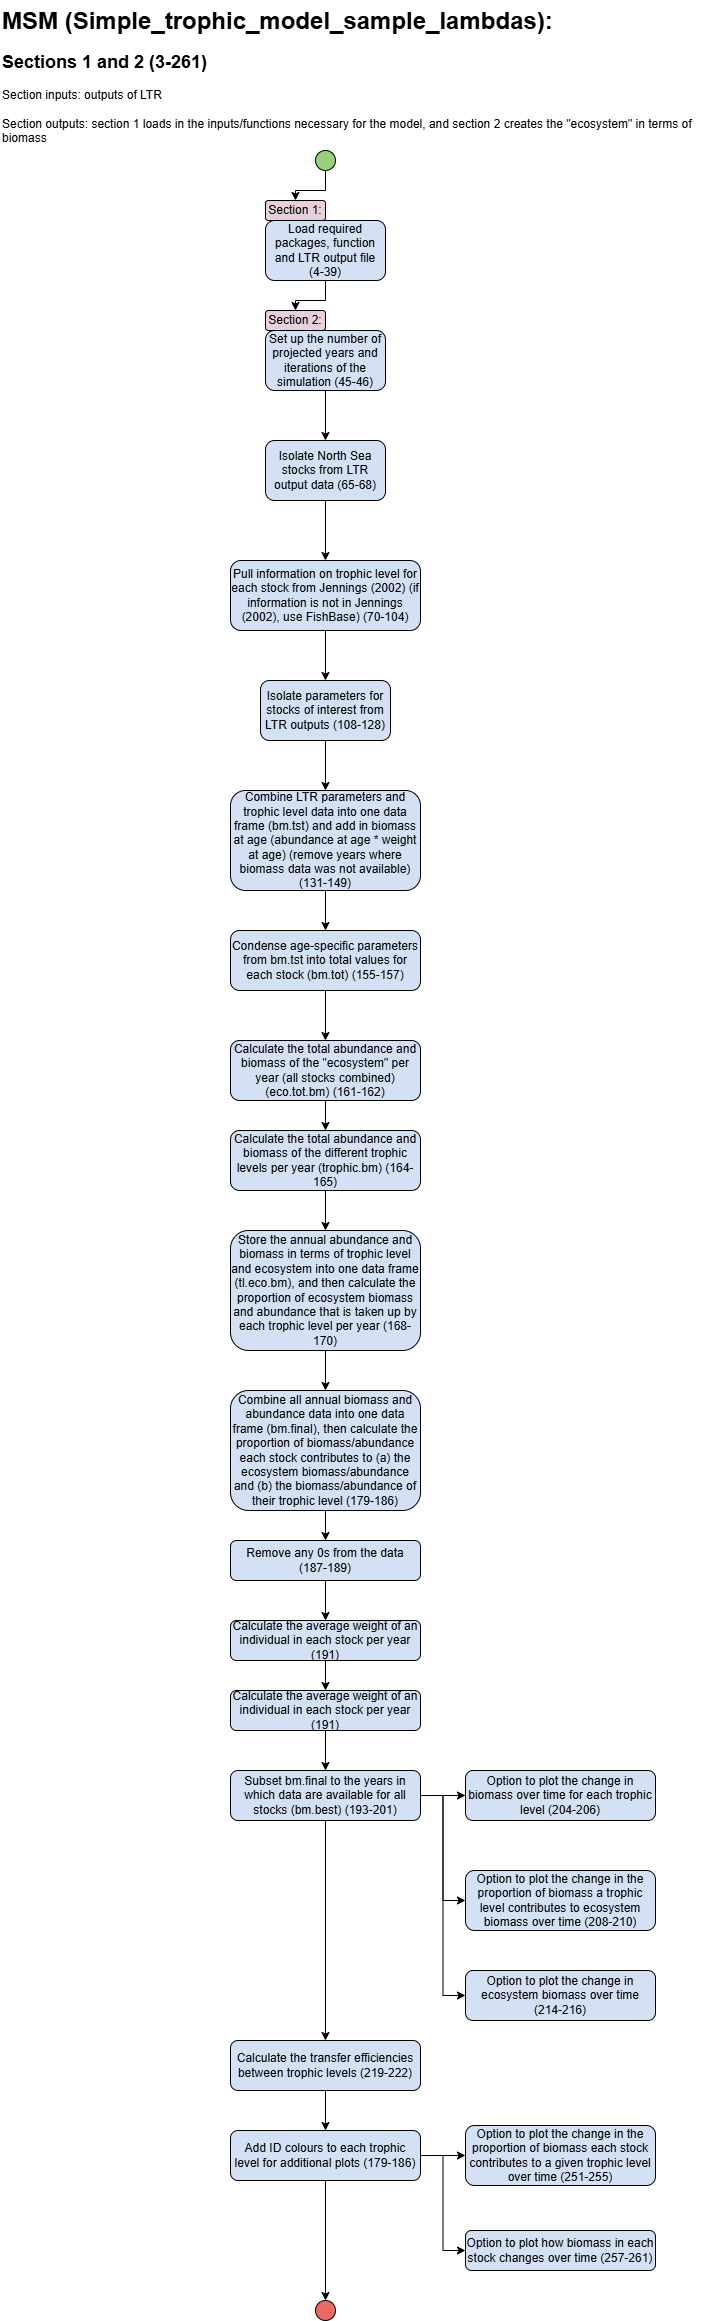

The diagram above was exported from draw.io. Its source (the exported page's mxGraphModel, read from the mxfile embedded in the PNG):
<mxGraphModel dx="1034" dy="1800" grid="1" gridSize="10" guides="1" tooltips="1" connect="1" arrows="1" fold="1" page="1" pageScale="1" pageWidth="850" pageHeight="1100" math="0" shadow="0">
  <root>
    <mxCell id="0" />
    <mxCell id="1" parent="0" />
    <mxCell id="fi68BGcDUg4hPVGr9xGj-19" value="&lt;h1 style=&quot;margin-top: 0px;&quot;&gt;&lt;span style=&quot;background-color: transparent; color: light-dark(rgb(0, 0, 0), rgb(255, 255, 255));&quot;&gt;MSM (Simple_trophic_model_sample_lambdas):&lt;/span&gt;&lt;/h1&gt;&lt;div&gt;&lt;span style=&quot;background-color: transparent; color: light-dark(rgb(0, 0, 0), rgb(255, 255, 255));&quot;&gt;&lt;b&gt;&lt;font style=&quot;font-size: 18px;&quot;&gt;Sections 1 and 2 (3-261)&lt;/font&gt;&lt;/b&gt;&lt;/span&gt;&lt;/div&gt;&lt;div&gt;&lt;span style=&quot;background-color: transparent; color: light-dark(rgb(0, 0, 0), rgb(255, 255, 255));&quot;&gt;&lt;br&gt;&lt;/span&gt;&lt;/div&gt;&lt;div&gt;&lt;span style=&quot;background-color: transparent; color: light-dark(rgb(0, 0, 0), rgb(255, 255, 255));&quot;&gt;Section inputs: outputs of LTR&lt;/span&gt;&lt;/div&gt;&lt;div&gt;&lt;span style=&quot;background-color: transparent; color: light-dark(rgb(0, 0, 0), rgb(255, 255, 255));&quot;&gt;&lt;br&gt;&lt;/span&gt;&lt;/div&gt;&lt;div&gt;Section outputs: section 1 loads in the inputs/functions necessary for the model, and section 2 creates the &quot;ecosystem&quot; in terms of biomass&lt;/div&gt;&lt;div&gt;&lt;br&gt;&lt;/div&gt;&lt;div&gt;&lt;br&gt;&lt;/div&gt;" style="text;html=1;whiteSpace=wrap;overflow=hidden;rounded=0;" parent="1" vertex="1">
      <mxGeometry x="45" y="-1100" width="710" height="140" as="geometry" />
    </mxCell>
    <mxCell id="1jEVhBLeobTqEV7YDO-L-30" style="edgeStyle=orthogonalEdgeStyle;rounded=0;orthogonalLoop=1;jettySize=auto;html=1;exitX=0.5;exitY=1;exitDx=0;exitDy=0;entryX=0.5;entryY=0;entryDx=0;entryDy=0;" edge="1" parent="1" source="fi68BGcDUg4hPVGr9xGj-22" target="1jEVhBLeobTqEV7YDO-L-2">
      <mxGeometry relative="1" as="geometry" />
    </mxCell>
    <mxCell id="fi68BGcDUg4hPVGr9xGj-22" value="" style="ellipse;whiteSpace=wrap;html=1;aspect=fixed;fillColor=#97D077;" parent="1" vertex="1">
      <mxGeometry x="360" y="-950" width="20" height="20" as="geometry" />
    </mxCell>
    <mxCell id="1jEVhBLeobTqEV7YDO-L-31" style="edgeStyle=orthogonalEdgeStyle;rounded=0;orthogonalLoop=1;jettySize=auto;html=1;exitX=0.5;exitY=1;exitDx=0;exitDy=0;entryX=0.5;entryY=0;entryDx=0;entryDy=0;" edge="1" parent="1" source="1jEVhBLeobTqEV7YDO-L-1" target="1jEVhBLeobTqEV7YDO-L-4">
      <mxGeometry relative="1" as="geometry" />
    </mxCell>
    <mxCell id="1jEVhBLeobTqEV7YDO-L-1" value="Load required packages, function and LTR output file (4-39)" style="rounded=1;whiteSpace=wrap;html=1;fillColor=#D4E1F5;" vertex="1" parent="1">
      <mxGeometry x="310" y="-880" width="120" height="60" as="geometry" />
    </mxCell>
    <mxCell id="1jEVhBLeobTqEV7YDO-L-2" value="Section 1:" style="rounded=1;whiteSpace=wrap;html=1;fillColor=#E6D0DE;" vertex="1" parent="1">
      <mxGeometry x="310" y="-900" width="60" height="20" as="geometry" />
    </mxCell>
    <mxCell id="1jEVhBLeobTqEV7YDO-L-32" style="edgeStyle=orthogonalEdgeStyle;rounded=0;orthogonalLoop=1;jettySize=auto;html=1;exitX=0.5;exitY=1;exitDx=0;exitDy=0;entryX=0.5;entryY=0;entryDx=0;entryDy=0;" edge="1" parent="1" source="1jEVhBLeobTqEV7YDO-L-3" target="1jEVhBLeobTqEV7YDO-L-5">
      <mxGeometry relative="1" as="geometry" />
    </mxCell>
    <mxCell id="1jEVhBLeobTqEV7YDO-L-3" value="Set up the number of projected years and iterations of the simulation (45-46)" style="rounded=1;whiteSpace=wrap;html=1;fillColor=#D4E1F5;" vertex="1" parent="1">
      <mxGeometry x="310" y="-770" width="120" height="60" as="geometry" />
    </mxCell>
    <mxCell id="1jEVhBLeobTqEV7YDO-L-4" value="Section 2:" style="rounded=1;whiteSpace=wrap;html=1;fillColor=#E6D0DE;" vertex="1" parent="1">
      <mxGeometry x="310" y="-790" width="60" height="20" as="geometry" />
    </mxCell>
    <mxCell id="1jEVhBLeobTqEV7YDO-L-33" style="edgeStyle=orthogonalEdgeStyle;rounded=0;orthogonalLoop=1;jettySize=auto;html=1;exitX=0.5;exitY=1;exitDx=0;exitDy=0;" edge="1" parent="1" source="1jEVhBLeobTqEV7YDO-L-5" target="1jEVhBLeobTqEV7YDO-L-6">
      <mxGeometry relative="1" as="geometry" />
    </mxCell>
    <mxCell id="1jEVhBLeobTqEV7YDO-L-5" value="Isolate North Sea stocks from LTR output data (65-68)" style="rounded=1;whiteSpace=wrap;html=1;fillColor=#D4E1F5;" vertex="1" parent="1">
      <mxGeometry x="310" y="-660" width="120" height="60" as="geometry" />
    </mxCell>
    <mxCell id="1jEVhBLeobTqEV7YDO-L-34" style="edgeStyle=orthogonalEdgeStyle;rounded=0;orthogonalLoop=1;jettySize=auto;html=1;exitX=0.5;exitY=1;exitDx=0;exitDy=0;entryX=0.5;entryY=0;entryDx=0;entryDy=0;" edge="1" parent="1" source="1jEVhBLeobTqEV7YDO-L-6" target="1jEVhBLeobTqEV7YDO-L-7">
      <mxGeometry relative="1" as="geometry" />
    </mxCell>
    <mxCell id="1jEVhBLeobTqEV7YDO-L-6" value="Pull information on trophic level for each stock from Jennings (2002) (if information is not in Jennings (2002), use FishBase) (70-104)" style="rounded=1;whiteSpace=wrap;html=1;fillColor=#D4E1F5;" vertex="1" parent="1">
      <mxGeometry x="275" y="-540" width="190" height="70" as="geometry" />
    </mxCell>
    <mxCell id="1jEVhBLeobTqEV7YDO-L-35" style="edgeStyle=orthogonalEdgeStyle;rounded=0;orthogonalLoop=1;jettySize=auto;html=1;exitX=0.5;exitY=1;exitDx=0;exitDy=0;entryX=0.5;entryY=0;entryDx=0;entryDy=0;" edge="1" parent="1" source="1jEVhBLeobTqEV7YDO-L-7" target="1jEVhBLeobTqEV7YDO-L-8">
      <mxGeometry relative="1" as="geometry" />
    </mxCell>
    <mxCell id="1jEVhBLeobTqEV7YDO-L-7" value="Isolate parameters for stocks of interest from LTR outputs (108-128)" style="rounded=1;whiteSpace=wrap;html=1;fillColor=#D4E1F5;" vertex="1" parent="1">
      <mxGeometry x="305" y="-420" width="130" height="60" as="geometry" />
    </mxCell>
    <mxCell id="1jEVhBLeobTqEV7YDO-L-37" style="edgeStyle=orthogonalEdgeStyle;rounded=0;orthogonalLoop=1;jettySize=auto;html=1;exitX=0.5;exitY=1;exitDx=0;exitDy=0;entryX=0.5;entryY=0;entryDx=0;entryDy=0;" edge="1" parent="1" source="1jEVhBLeobTqEV7YDO-L-8" target="1jEVhBLeobTqEV7YDO-L-9">
      <mxGeometry relative="1" as="geometry" />
    </mxCell>
    <mxCell id="1jEVhBLeobTqEV7YDO-L-8" value="Combine LTR parameters and trophic level data into one data frame (bm.tst) and add in biomass at age (abundance at age * weight at age) (remove years where biomass data was not available) (131-149)" style="rounded=1;whiteSpace=wrap;html=1;fillColor=#D4E1F5;" vertex="1" parent="1">
      <mxGeometry x="275" y="-310" width="190" height="100" as="geometry" />
    </mxCell>
    <mxCell id="1jEVhBLeobTqEV7YDO-L-38" style="edgeStyle=orthogonalEdgeStyle;rounded=0;orthogonalLoop=1;jettySize=auto;html=1;exitX=0.5;exitY=1;exitDx=0;exitDy=0;entryX=0.5;entryY=0;entryDx=0;entryDy=0;" edge="1" parent="1" source="1jEVhBLeobTqEV7YDO-L-9" target="1jEVhBLeobTqEV7YDO-L-10">
      <mxGeometry relative="1" as="geometry" />
    </mxCell>
    <mxCell id="1jEVhBLeobTqEV7YDO-L-9" value="Condense age-specific parameters from bm.tst into total values for each stock (bm.tot) (155-157)" style="rounded=1;whiteSpace=wrap;html=1;fillColor=#D4E1F5;" vertex="1" parent="1">
      <mxGeometry x="275" y="-170" width="190" height="60" as="geometry" />
    </mxCell>
    <mxCell id="1jEVhBLeobTqEV7YDO-L-39" style="edgeStyle=orthogonalEdgeStyle;rounded=0;orthogonalLoop=1;jettySize=auto;html=1;exitX=0.5;exitY=1;exitDx=0;exitDy=0;entryX=0.5;entryY=0;entryDx=0;entryDy=0;" edge="1" parent="1" source="1jEVhBLeobTqEV7YDO-L-10" target="1jEVhBLeobTqEV7YDO-L-11">
      <mxGeometry relative="1" as="geometry" />
    </mxCell>
    <mxCell id="1jEVhBLeobTqEV7YDO-L-10" value="Calculate the total abundance and biomass of the &quot;ecosystem&quot; per year (all stocks combined) (eco.tot.bm) (161-162)" style="rounded=1;whiteSpace=wrap;html=1;fillColor=#D4E1F5;" vertex="1" parent="1">
      <mxGeometry x="275" y="-60" width="190" height="60" as="geometry" />
    </mxCell>
    <mxCell id="1jEVhBLeobTqEV7YDO-L-40" style="edgeStyle=orthogonalEdgeStyle;rounded=0;orthogonalLoop=1;jettySize=auto;html=1;exitX=0.5;exitY=1;exitDx=0;exitDy=0;entryX=0.5;entryY=0;entryDx=0;entryDy=0;" edge="1" parent="1" source="1jEVhBLeobTqEV7YDO-L-11" target="1jEVhBLeobTqEV7YDO-L-12">
      <mxGeometry relative="1" as="geometry" />
    </mxCell>
    <mxCell id="1jEVhBLeobTqEV7YDO-L-11" value="Calculate the total abundance and biomass of the different trophic levels per year (trophic.bm) (164-165)" style="rounded=1;whiteSpace=wrap;html=1;fillColor=#D4E1F5;" vertex="1" parent="1">
      <mxGeometry x="275" y="30" width="190" height="60" as="geometry" />
    </mxCell>
    <mxCell id="1jEVhBLeobTqEV7YDO-L-41" style="edgeStyle=orthogonalEdgeStyle;rounded=0;orthogonalLoop=1;jettySize=auto;html=1;exitX=0.5;exitY=1;exitDx=0;exitDy=0;entryX=0.5;entryY=0;entryDx=0;entryDy=0;" edge="1" parent="1" source="1jEVhBLeobTqEV7YDO-L-12" target="1jEVhBLeobTqEV7YDO-L-13">
      <mxGeometry relative="1" as="geometry" />
    </mxCell>
    <mxCell id="1jEVhBLeobTqEV7YDO-L-12" value="Store the annual abundance and biomass in terms of trophic level and ecosystem into one data frame (tl.eco.bm), and then calculate the proportion of ecosystem biomass and abundance that is taken up by each trophic level per year (168-170)" style="rounded=1;whiteSpace=wrap;html=1;fillColor=#D4E1F5;" vertex="1" parent="1">
      <mxGeometry x="275" y="130" width="190" height="120" as="geometry" />
    </mxCell>
    <mxCell id="1jEVhBLeobTqEV7YDO-L-42" style="edgeStyle=orthogonalEdgeStyle;rounded=0;orthogonalLoop=1;jettySize=auto;html=1;exitX=0.5;exitY=1;exitDx=0;exitDy=0;entryX=0.5;entryY=0;entryDx=0;entryDy=0;" edge="1" parent="1" source="1jEVhBLeobTqEV7YDO-L-13" target="1jEVhBLeobTqEV7YDO-L-14">
      <mxGeometry relative="1" as="geometry" />
    </mxCell>
    <mxCell id="1jEVhBLeobTqEV7YDO-L-13" value="Combine all annual biomass and abundance data into one data frame (bm.final), then calculate the proportion of biomass/abundance each stock contributes to (a) the ecosystem biomass/abundance and (b) the biomass/abundance of their trophic level (179-186)" style="rounded=1;whiteSpace=wrap;html=1;fillColor=#D4E1F5;" vertex="1" parent="1">
      <mxGeometry x="275" y="290" width="190" height="120" as="geometry" />
    </mxCell>
    <mxCell id="1jEVhBLeobTqEV7YDO-L-43" style="edgeStyle=orthogonalEdgeStyle;rounded=0;orthogonalLoop=1;jettySize=auto;html=1;exitX=0.5;exitY=1;exitDx=0;exitDy=0;entryX=0.5;entryY=0;entryDx=0;entryDy=0;" edge="1" parent="1" source="1jEVhBLeobTqEV7YDO-L-14" target="1jEVhBLeobTqEV7YDO-L-15">
      <mxGeometry relative="1" as="geometry" />
    </mxCell>
    <mxCell id="1jEVhBLeobTqEV7YDO-L-14" value="Remove any 0s from the data (187-189)" style="rounded=1;whiteSpace=wrap;html=1;fillColor=#D4E1F5;" vertex="1" parent="1">
      <mxGeometry x="275" y="440" width="190" height="40" as="geometry" />
    </mxCell>
    <mxCell id="1jEVhBLeobTqEV7YDO-L-44" style="edgeStyle=orthogonalEdgeStyle;rounded=0;orthogonalLoop=1;jettySize=auto;html=1;exitX=0.5;exitY=1;exitDx=0;exitDy=0;entryX=0.5;entryY=0;entryDx=0;entryDy=0;" edge="1" parent="1" source="1jEVhBLeobTqEV7YDO-L-15" target="1jEVhBLeobTqEV7YDO-L-16">
      <mxGeometry relative="1" as="geometry" />
    </mxCell>
    <mxCell id="1jEVhBLeobTqEV7YDO-L-15" value="Calculate&lt;span style=&quot;color: rgba(0, 0, 0, 0); font-family: monospace; font-size: 0px; text-align: start; text-wrap-mode: nowrap;&quot;&gt;%3CmxGraphModel%3E%3Croot%3E%3CmxCell%20id%3D%220%22%2F%3E%3CmxCell%20id%3D%221%22%20parent%3D%220%22%2F%3E%3CmxCell%20id%3D%222%22%20value%3D%22Remove%20any%200s%20from%20the%20data%20(187-189)%22%20style%3D%22rounded%3D1%3BwhiteSpace%3Dwrap%3Bhtml%3D1%3BfillColor%3D%23D4E1F5%3B%22%20vertex%3D%221%22%20parent%3D%221%22%3E%3CmxGeometry%20x%3D%22270%22%20y%3D%22420%22%20width%3D%22190%22%20height%3D%2240%22%20as%3D%22geometry%22%2F%3E%3C%2FmxCell%3E%3C%2Froot%3E%3C%2FmxGraphModel%3E&lt;/span&gt;&lt;span style=&quot;color: rgba(0, 0, 0, 0); font-family: monospace; font-size: 0px; text-align: start; text-wrap-mode: nowrap;&quot;&gt;%3CmxGraphModel%3E%3Croot%3E%3CmxCell%20id%3D%220%22%2F%3E%3CmxCell%20id%3D%221%22%20parent%3D%220%22%2F%3E%3CmxCell%20id%3D%222%22%20value%3D%22Remove%20any%200s%20from%20the%20data%20(187-189)%22%20style%3D%22rounded%3D1%3BwhiteSpace%3Dwrap%3Bhtml%3D1%3BfillColor%3D%23D4E1F5%3B%22%20vertex%3D%221%22%20parent%3D%221%22%3E%3CmxGeometry%20x%3D%22270%22%20y%3D%22420%22%20width%3D%22190%22%20height%3D%2240%22%20as%3D%22geometry%22%2F%3E%3C%2FmxCell%3E%3C%2Froot%3E%3C%2FmxGraphModel%3E&lt;/span&gt;&amp;nbsp;the average weight of an individual in each stock per year (191)" style="rounded=1;whiteSpace=wrap;html=1;fillColor=#D4E1F5;" vertex="1" parent="1">
      <mxGeometry x="275" y="520" width="190" height="40" as="geometry" />
    </mxCell>
    <mxCell id="1jEVhBLeobTqEV7YDO-L-45" style="edgeStyle=orthogonalEdgeStyle;rounded=0;orthogonalLoop=1;jettySize=auto;html=1;exitX=0.5;exitY=1;exitDx=0;exitDy=0;entryX=0.5;entryY=0;entryDx=0;entryDy=0;" edge="1" parent="1" source="1jEVhBLeobTqEV7YDO-L-16" target="1jEVhBLeobTqEV7YDO-L-17">
      <mxGeometry relative="1" as="geometry" />
    </mxCell>
    <mxCell id="1jEVhBLeobTqEV7YDO-L-16" value="Calculate&lt;span style=&quot;color: rgba(0, 0, 0, 0); font-family: monospace; font-size: 0px; text-align: start; text-wrap-mode: nowrap;&quot;&gt;%3CmxGraphModel%3E%3Croot%3E%3CmxCell%20id%3D%220%22%2F%3E%3CmxCell%20id%3D%221%22%20parent%3D%220%22%2F%3E%3CmxCell%20id%3D%222%22%20value%3D%22Remove%20any%200s%20from%20the%20data%20(187-189)%22%20style%3D%22rounded%3D1%3BwhiteSpace%3Dwrap%3Bhtml%3D1%3BfillColor%3D%23D4E1F5%3B%22%20vertex%3D%221%22%20parent%3D%221%22%3E%3CmxGeometry%20x%3D%22270%22%20y%3D%22420%22%20width%3D%22190%22%20height%3D%2240%22%20as%3D%22geometry%22%2F%3E%3C%2FmxCell%3E%3C%2Froot%3E%3C%2FmxGraphModel%3E&lt;/span&gt;&lt;span style=&quot;color: rgba(0, 0, 0, 0); font-family: monospace; font-size: 0px; text-align: start; text-wrap-mode: nowrap;&quot;&gt;%3CmxGraphModel%3E%3Croot%3E%3CmxCell%20id%3D%220%22%2F%3E%3CmxCell%20id%3D%221%22%20parent%3D%220%22%2F%3E%3CmxCell%20id%3D%222%22%20value%3D%22Remove%20any%200s%20from%20the%20data%20(187-189)%22%20style%3D%22rounded%3D1%3BwhiteSpace%3Dwrap%3Bhtml%3D1%3BfillColor%3D%23D4E1F5%3B%22%20vertex%3D%221%22%20parent%3D%221%22%3E%3CmxGeometry%20x%3D%22270%22%20y%3D%22420%22%20width%3D%22190%22%20height%3D%2240%22%20as%3D%22geometry%22%2F%3E%3C%2FmxCell%3E%3C%2Froot%3E%3C%2FmxGraphModel%3E&lt;/span&gt;&amp;nbsp;the average weight of an individual in each stock per year (191)" style="rounded=1;whiteSpace=wrap;html=1;fillColor=#D4E1F5;" vertex="1" parent="1">
      <mxGeometry x="275" y="590" width="190" height="40" as="geometry" />
    </mxCell>
    <mxCell id="1jEVhBLeobTqEV7YDO-L-46" style="edgeStyle=orthogonalEdgeStyle;rounded=0;orthogonalLoop=1;jettySize=auto;html=1;exitX=1;exitY=0.5;exitDx=0;exitDy=0;entryX=0;entryY=0.5;entryDx=0;entryDy=0;" edge="1" parent="1" source="1jEVhBLeobTqEV7YDO-L-17" target="1jEVhBLeobTqEV7YDO-L-19">
      <mxGeometry relative="1" as="geometry" />
    </mxCell>
    <mxCell id="1jEVhBLeobTqEV7YDO-L-47" style="edgeStyle=orthogonalEdgeStyle;rounded=0;orthogonalLoop=1;jettySize=auto;html=1;exitX=1;exitY=0.5;exitDx=0;exitDy=0;entryX=0;entryY=0.5;entryDx=0;entryDy=0;" edge="1" parent="1" source="1jEVhBLeobTqEV7YDO-L-17" target="1jEVhBLeobTqEV7YDO-L-18">
      <mxGeometry relative="1" as="geometry" />
    </mxCell>
    <mxCell id="1jEVhBLeobTqEV7YDO-L-48" style="edgeStyle=orthogonalEdgeStyle;rounded=0;orthogonalLoop=1;jettySize=auto;html=1;exitX=1;exitY=0.5;exitDx=0;exitDy=0;entryX=0;entryY=0.5;entryDx=0;entryDy=0;" edge="1" parent="1" source="1jEVhBLeobTqEV7YDO-L-17" target="1jEVhBLeobTqEV7YDO-L-20">
      <mxGeometry relative="1" as="geometry" />
    </mxCell>
    <mxCell id="1jEVhBLeobTqEV7YDO-L-49" style="edgeStyle=orthogonalEdgeStyle;rounded=0;orthogonalLoop=1;jettySize=auto;html=1;exitX=0.5;exitY=1;exitDx=0;exitDy=0;entryX=0.5;entryY=0;entryDx=0;entryDy=0;" edge="1" parent="1" source="1jEVhBLeobTqEV7YDO-L-17" target="1jEVhBLeobTqEV7YDO-L-21">
      <mxGeometry relative="1" as="geometry" />
    </mxCell>
    <mxCell id="1jEVhBLeobTqEV7YDO-L-17" value="Subset bm.final to the years in which data are available for all stocks (bm.best) (193-201)" style="rounded=1;whiteSpace=wrap;html=1;fillColor=#D4E1F5;" vertex="1" parent="1">
      <mxGeometry x="275" y="670" width="190" height="50" as="geometry" />
    </mxCell>
    <mxCell id="1jEVhBLeobTqEV7YDO-L-18" value="Option to plot the change in the proportion of biomass a trophic level contributes to ecosystem biomass over time (208-210)" style="rounded=1;whiteSpace=wrap;html=1;fillColor=#D4E1F5;" vertex="1" parent="1">
      <mxGeometry x="510" y="770" width="190" height="60" as="geometry" />
    </mxCell>
    <mxCell id="1jEVhBLeobTqEV7YDO-L-19" value="Option to plot the change in biomass over time for each trophic level (204-206)" style="rounded=1;whiteSpace=wrap;html=1;fillColor=#D4E1F5;" vertex="1" parent="1">
      <mxGeometry x="510" y="670" width="190" height="50" as="geometry" />
    </mxCell>
    <mxCell id="1jEVhBLeobTqEV7YDO-L-20" value="Option to plot the change in ecosystem biomass over time (214-216)" style="rounded=1;whiteSpace=wrap;html=1;fillColor=#D4E1F5;" vertex="1" parent="1">
      <mxGeometry x="510" y="870" width="190" height="50" as="geometry" />
    </mxCell>
    <mxCell id="1jEVhBLeobTqEV7YDO-L-50" style="edgeStyle=orthogonalEdgeStyle;rounded=0;orthogonalLoop=1;jettySize=auto;html=1;exitX=0.5;exitY=1;exitDx=0;exitDy=0;entryX=0.5;entryY=0;entryDx=0;entryDy=0;" edge="1" parent="1" source="1jEVhBLeobTqEV7YDO-L-21" target="1jEVhBLeobTqEV7YDO-L-22">
      <mxGeometry relative="1" as="geometry" />
    </mxCell>
    <mxCell id="1jEVhBLeobTqEV7YDO-L-21" value="Calculate the transfer efficiencies between trophic levels (219-222)" style="rounded=1;whiteSpace=wrap;html=1;fillColor=#D4E1F5;" vertex="1" parent="1">
      <mxGeometry x="275" y="940" width="190" height="50" as="geometry" />
    </mxCell>
    <mxCell id="1jEVhBLeobTqEV7YDO-L-25" style="edgeStyle=orthogonalEdgeStyle;rounded=0;orthogonalLoop=1;jettySize=auto;html=1;exitX=1;exitY=0.5;exitDx=0;exitDy=0;entryX=0;entryY=0.5;entryDx=0;entryDy=0;" edge="1" parent="1" source="1jEVhBLeobTqEV7YDO-L-22" target="1jEVhBLeobTqEV7YDO-L-23">
      <mxGeometry relative="1" as="geometry" />
    </mxCell>
    <mxCell id="1jEVhBLeobTqEV7YDO-L-27" style="edgeStyle=orthogonalEdgeStyle;rounded=0;orthogonalLoop=1;jettySize=auto;html=1;exitX=1;exitY=0.5;exitDx=0;exitDy=0;entryX=0;entryY=0.5;entryDx=0;entryDy=0;" edge="1" parent="1" source="1jEVhBLeobTqEV7YDO-L-22" target="1jEVhBLeobTqEV7YDO-L-24">
      <mxGeometry relative="1" as="geometry" />
    </mxCell>
    <mxCell id="1jEVhBLeobTqEV7YDO-L-51" style="edgeStyle=orthogonalEdgeStyle;rounded=0;orthogonalLoop=1;jettySize=auto;html=1;exitX=0.5;exitY=1;exitDx=0;exitDy=0;entryX=0.5;entryY=0;entryDx=0;entryDy=0;" edge="1" parent="1" source="1jEVhBLeobTqEV7YDO-L-22" target="1jEVhBLeobTqEV7YDO-L-28">
      <mxGeometry relative="1" as="geometry" />
    </mxCell>
    <mxCell id="1jEVhBLeobTqEV7YDO-L-22" value="Add ID colours to each trophic level for additional plots (179-186)" style="rounded=1;whiteSpace=wrap;html=1;fillColor=#D4E1F5;" vertex="1" parent="1">
      <mxGeometry x="275" y="1030" width="190" height="50" as="geometry" />
    </mxCell>
    <mxCell id="1jEVhBLeobTqEV7YDO-L-23" value="Option to plot the change in the proportion of biomass each stock contributes to a given trophic level over time (251-255)" style="rounded=1;whiteSpace=wrap;html=1;fillColor=#D4E1F5;" vertex="1" parent="1">
      <mxGeometry x="510" y="1025" width="190" height="60" as="geometry" />
    </mxCell>
    <mxCell id="1jEVhBLeobTqEV7YDO-L-24" value="Option to plot how biomass in each stock changes over time (257-261)" style="rounded=1;whiteSpace=wrap;html=1;fillColor=#D4E1F5;" vertex="1" parent="1">
      <mxGeometry x="510" y="1130" width="190" height="40" as="geometry" />
    </mxCell>
    <mxCell id="1jEVhBLeobTqEV7YDO-L-28" value="" style="ellipse;whiteSpace=wrap;html=1;aspect=fixed;fillColor=#EA6B66;" vertex="1" parent="1">
      <mxGeometry x="360" y="1200" width="20" height="20" as="geometry" />
    </mxCell>
  </root>
</mxGraphModel>